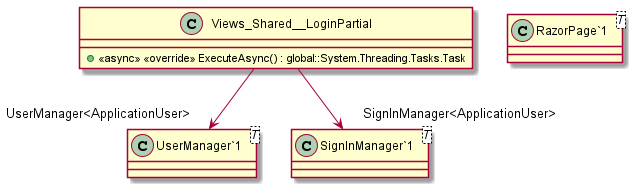

The diagram above was rendered by PlantUML. Its source (embedded in the PNG):
@startuml
class Views_Shared__LoginPartial {
    + <<async>> <<override>> ExecuteAsync() : global::System.Threading.Tasks.Task
}
class "RazorPage`1"<T> {
}
class "UserManager`1"<T> {
}
class "SignInManager`1"<T> {
}
Views_Shared__LoginPartial --> "UserManager<ApplicationUser>" "UserManager`1"
Views_Shared__LoginPartial --> "SignInManager<ApplicationUser>" "SignInManager`1"
@enduml